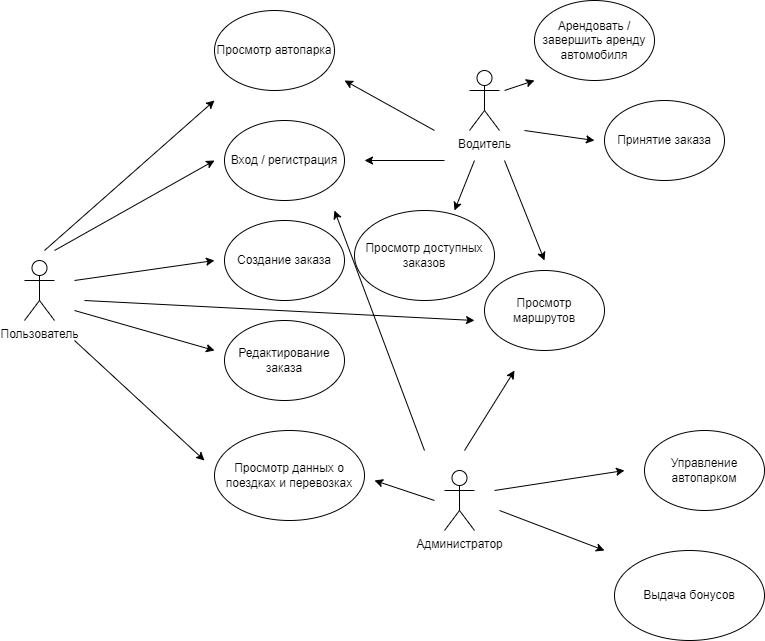

The diagram above was exported from draw.io. Its source (the exported page's mxGraphModel, read from the mxfile embedded in the PNG):
<mxGraphModel dx="1050" dy="530" grid="1" gridSize="10" guides="1" tooltips="1" connect="1" arrows="1" fold="1" page="1" pageScale="1" pageWidth="1200" pageHeight="1600" math="0" shadow="0">
  <root>
    <mxCell id="0" />
    <mxCell id="1" parent="0" />
    <mxCell id="uPvH8x9hYlG_QN_N48uq-1" value="Пользователь" style="shape=umlActor;verticalLabelPosition=bottom;verticalAlign=top;html=1;outlineConnect=0;" vertex="1" parent="1">
      <mxGeometry x="140" y="260" width="30" height="60" as="geometry" />
    </mxCell>
    <mxCell id="uPvH8x9hYlG_QN_N48uq-4" value="Администратор" style="shape=umlActor;verticalLabelPosition=bottom;verticalAlign=top;html=1;outlineConnect=0;" vertex="1" parent="1">
      <mxGeometry x="560" y="470" width="30" height="60" as="geometry" />
    </mxCell>
    <mxCell id="uPvH8x9hYlG_QN_N48uq-7" value="Водитель" style="shape=umlActor;verticalLabelPosition=bottom;verticalAlign=top;html=1;outlineConnect=0;" vertex="1" parent="1">
      <mxGeometry x="585" y="70" width="30" height="60" as="geometry" />
    </mxCell>
    <mxCell id="QCq3OpUjiQqydeSCZHJe-2" value="Вход / регистрация" style="ellipse;whiteSpace=wrap;html=1;" vertex="1" parent="1">
      <mxGeometry x="340" y="120" width="120" height="80" as="geometry" />
    </mxCell>
    <mxCell id="QCq3OpUjiQqydeSCZHJe-3" value="Создание заказа" style="ellipse;whiteSpace=wrap;html=1;" vertex="1" parent="1">
      <mxGeometry x="340" y="220" width="120" height="80" as="geometry" />
    </mxCell>
    <mxCell id="QCq3OpUjiQqydeSCZHJe-4" value="Редактирование заказа" style="ellipse;whiteSpace=wrap;html=1;" vertex="1" parent="1">
      <mxGeometry x="340" y="320" width="120" height="80" as="geometry" />
    </mxCell>
    <mxCell id="QCq3OpUjiQqydeSCZHJe-5" value="Просмотр доступных заказов" style="ellipse;whiteSpace=wrap;html=1;" vertex="1" parent="1">
      <mxGeometry x="470" y="210" width="140" height="90" as="geometry" />
    </mxCell>
    <mxCell id="QCq3OpUjiQqydeSCZHJe-7" value="Просмотр маршрутов" style="ellipse;whiteSpace=wrap;html=1;" vertex="1" parent="1">
      <mxGeometry x="600" y="270" width="120" height="80" as="geometry" />
    </mxCell>
    <mxCell id="QCq3OpUjiQqydeSCZHJe-9" value="Просмотр данных о поездках и перевозках" style="ellipse;whiteSpace=wrap;html=1;" vertex="1" parent="1">
      <mxGeometry x="330" y="430" width="150" height="90" as="geometry" />
    </mxCell>
    <mxCell id="QCq3OpUjiQqydeSCZHJe-13" value="" style="endArrow=classic;html=1;rounded=0;" edge="1" parent="1">
      <mxGeometry width="50" height="50" relative="1" as="geometry">
        <mxPoint x="170" y="250" as="sourcePoint" />
        <mxPoint x="330" y="160" as="targetPoint" />
      </mxGeometry>
    </mxCell>
    <mxCell id="QCq3OpUjiQqydeSCZHJe-14" value="" style="endArrow=classic;html=1;rounded=0;" edge="1" parent="1">
      <mxGeometry width="50" height="50" relative="1" as="geometry">
        <mxPoint x="190" y="280" as="sourcePoint" />
        <mxPoint x="330" y="260" as="targetPoint" />
      </mxGeometry>
    </mxCell>
    <mxCell id="QCq3OpUjiQqydeSCZHJe-15" value="" style="endArrow=classic;html=1;rounded=0;" edge="1" parent="1">
      <mxGeometry width="50" height="50" relative="1" as="geometry">
        <mxPoint x="190" y="310" as="sourcePoint" />
        <mxPoint x="330" y="350" as="targetPoint" />
      </mxGeometry>
    </mxCell>
    <mxCell id="QCq3OpUjiQqydeSCZHJe-17" value="" style="endArrow=classic;html=1;rounded=0;" edge="1" parent="1">
      <mxGeometry width="50" height="50" relative="1" as="geometry">
        <mxPoint x="580" y="450" as="sourcePoint" />
        <mxPoint x="630" y="370" as="targetPoint" />
      </mxGeometry>
    </mxCell>
    <mxCell id="QCq3OpUjiQqydeSCZHJe-18" value="" style="endArrow=classic;html=1;rounded=0;" edge="1" parent="1">
      <mxGeometry width="50" height="50" relative="1" as="geometry">
        <mxPoint x="550" y="500" as="sourcePoint" />
        <mxPoint x="490" y="480" as="targetPoint" />
      </mxGeometry>
    </mxCell>
    <mxCell id="QCq3OpUjiQqydeSCZHJe-22" value="" style="endArrow=classic;html=1;rounded=0;" edge="1" parent="1">
      <mxGeometry width="50" height="50" relative="1" as="geometry">
        <mxPoint x="590" y="160" as="sourcePoint" />
        <mxPoint x="570" y="210" as="targetPoint" />
      </mxGeometry>
    </mxCell>
    <mxCell id="QCq3OpUjiQqydeSCZHJe-23" value="" style="endArrow=classic;html=1;rounded=0;" edge="1" parent="1">
      <mxGeometry width="50" height="50" relative="1" as="geometry">
        <mxPoint x="620" y="160" as="sourcePoint" />
        <mxPoint x="660" y="260" as="targetPoint" />
      </mxGeometry>
    </mxCell>
    <mxCell id="QCq3OpUjiQqydeSCZHJe-24" value="Просмотр автопарка" style="ellipse;whiteSpace=wrap;html=1;" vertex="1" parent="1">
      <mxGeometry x="330" y="10" width="120" height="80" as="geometry" />
    </mxCell>
    <mxCell id="QCq3OpUjiQqydeSCZHJe-27" value="" style="endArrow=classic;html=1;rounded=0;" edge="1" parent="1">
      <mxGeometry width="50" height="50" relative="1" as="geometry">
        <mxPoint x="550" y="130" as="sourcePoint" />
        <mxPoint x="460" y="80" as="targetPoint" />
      </mxGeometry>
    </mxCell>
    <mxCell id="QCq3OpUjiQqydeSCZHJe-28" value="Управление автопарком" style="ellipse;whiteSpace=wrap;html=1;" vertex="1" parent="1">
      <mxGeometry x="760" y="430" width="120" height="80" as="geometry" />
    </mxCell>
    <mxCell id="QCq3OpUjiQqydeSCZHJe-29" value="" style="endArrow=classic;html=1;rounded=0;" edge="1" parent="1">
      <mxGeometry width="50" height="50" relative="1" as="geometry">
        <mxPoint x="610" y="490" as="sourcePoint" />
        <mxPoint x="740" y="470" as="targetPoint" />
      </mxGeometry>
    </mxCell>
    <mxCell id="QCq3OpUjiQqydeSCZHJe-34" value="" style="endArrow=classic;html=1;rounded=0;" edge="1" parent="1">
      <mxGeometry width="50" height="50" relative="1" as="geometry">
        <mxPoint x="200" y="300" as="sourcePoint" />
        <mxPoint x="590" y="320" as="targetPoint" />
      </mxGeometry>
    </mxCell>
    <mxCell id="QCq3OpUjiQqydeSCZHJe-35" value="Принятие заказа" style="ellipse;whiteSpace=wrap;html=1;" vertex="1" parent="1">
      <mxGeometry x="720" y="100" width="120" height="80" as="geometry" />
    </mxCell>
    <mxCell id="QCq3OpUjiQqydeSCZHJe-36" value="" style="endArrow=classic;html=1;rounded=0;" edge="1" parent="1">
      <mxGeometry width="50" height="50" relative="1" as="geometry">
        <mxPoint x="640" y="130" as="sourcePoint" />
        <mxPoint x="710" y="140" as="targetPoint" />
      </mxGeometry>
    </mxCell>
    <mxCell id="QCq3OpUjiQqydeSCZHJe-37" value="" style="endArrow=classic;html=1;rounded=0;" edge="1" parent="1">
      <mxGeometry width="50" height="50" relative="1" as="geometry">
        <mxPoint x="190" y="340" as="sourcePoint" />
        <mxPoint x="320" y="460" as="targetPoint" />
      </mxGeometry>
    </mxCell>
    <mxCell id="QCq3OpUjiQqydeSCZHJe-38" value="" style="endArrow=classic;html=1;rounded=0;" edge="1" parent="1">
      <mxGeometry width="50" height="50" relative="1" as="geometry">
        <mxPoint x="160" y="250" as="sourcePoint" />
        <mxPoint x="330" y="100" as="targetPoint" />
      </mxGeometry>
    </mxCell>
    <mxCell id="QCq3OpUjiQqydeSCZHJe-39" value="Выдача бонусов" style="ellipse;whiteSpace=wrap;html=1;" vertex="1" parent="1">
      <mxGeometry x="730" y="550" width="150" height="90" as="geometry" />
    </mxCell>
    <mxCell id="QCq3OpUjiQqydeSCZHJe-40" value="" style="endArrow=classic;html=1;rounded=0;" edge="1" parent="1">
      <mxGeometry width="50" height="50" relative="1" as="geometry">
        <mxPoint x="615" y="510" as="sourcePoint" />
        <mxPoint x="720" y="550" as="targetPoint" />
      </mxGeometry>
    </mxCell>
    <mxCell id="QCq3OpUjiQqydeSCZHJe-41" value="Арендовать / завершить аренду&lt;div&gt;автомобиля&lt;/div&gt;" style="ellipse;whiteSpace=wrap;html=1;" vertex="1" parent="1">
      <mxGeometry x="650" width="120" height="80" as="geometry" />
    </mxCell>
    <mxCell id="QCq3OpUjiQqydeSCZHJe-42" value="" style="endArrow=classic;html=1;rounded=0;" edge="1" parent="1">
      <mxGeometry width="50" height="50" relative="1" as="geometry">
        <mxPoint x="620" y="90" as="sourcePoint" />
        <mxPoint x="650" y="80" as="targetPoint" />
      </mxGeometry>
    </mxCell>
    <mxCell id="QCq3OpUjiQqydeSCZHJe-43" value="" style="endArrow=classic;html=1;rounded=0;" edge="1" parent="1">
      <mxGeometry width="50" height="50" relative="1" as="geometry">
        <mxPoint x="560" y="160" as="sourcePoint" />
        <mxPoint x="480" y="160" as="targetPoint" />
      </mxGeometry>
    </mxCell>
    <mxCell id="QCq3OpUjiQqydeSCZHJe-44" value="" style="endArrow=classic;html=1;rounded=0;" edge="1" parent="1">
      <mxGeometry width="50" height="50" relative="1" as="geometry">
        <mxPoint x="540" y="450" as="sourcePoint" />
        <mxPoint x="450" y="210" as="targetPoint" />
      </mxGeometry>
    </mxCell>
  </root>
</mxGraphModel>